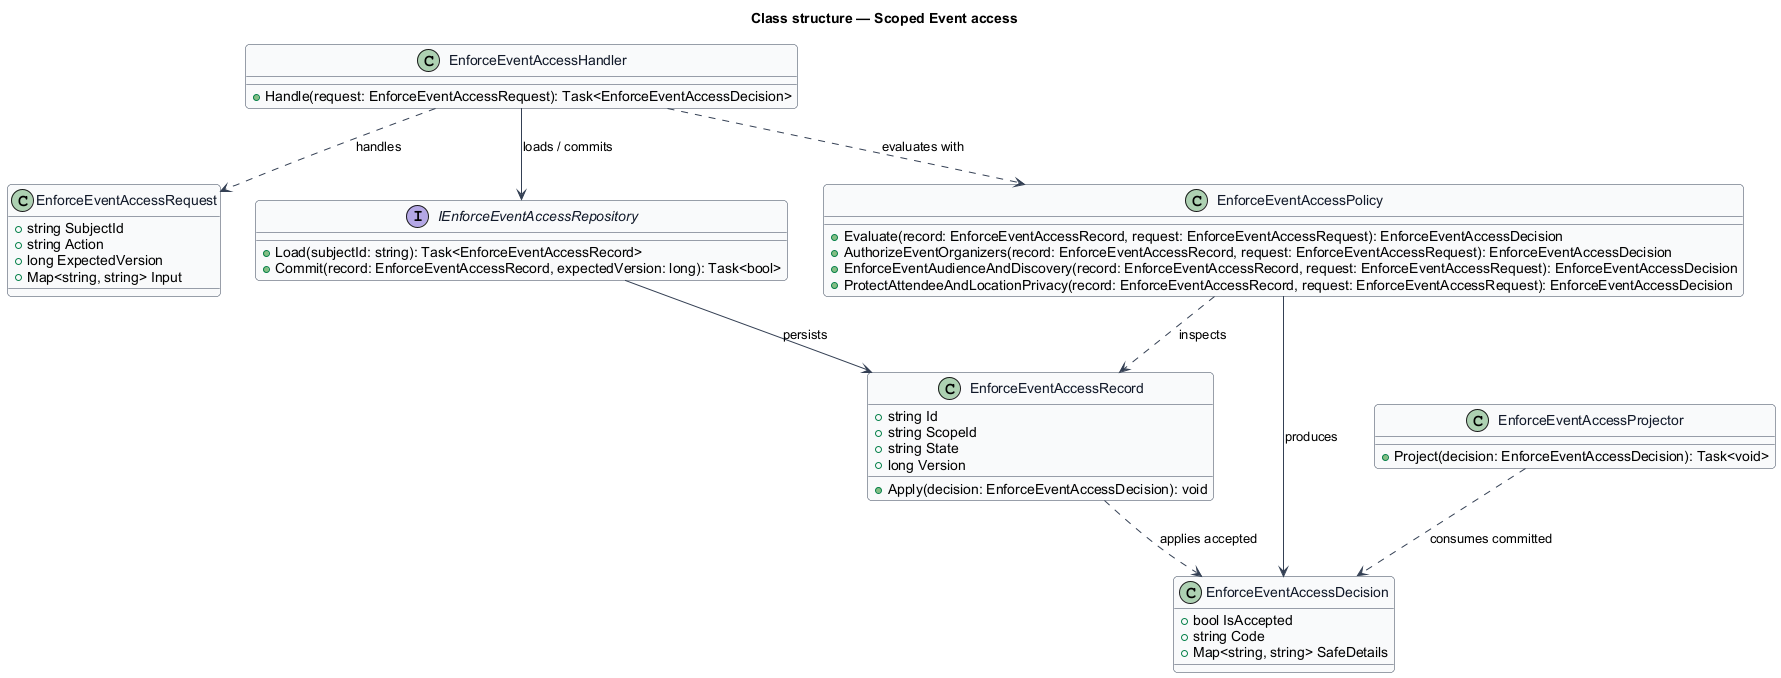

The diagram above was rendered by PlantUML. Its source (embedded in the PNG):
@startuml
skinparam backgroundColor #FFFFFF
skinparam shadowing false
skinparam roundcorner 8
skinparam defaultFontName Arial
skinparam ArrowColor #344054
skinparam class {
  BorderColor #344054
  FontColor #101828
  BackgroundColor #F9FAFB
}
title Class structure — Scoped Event access

class EnforceEventAccessRequest {
  +string SubjectId
  +string Action
  +long ExpectedVersion
  +Map<string, string> Input
}

class EnforceEventAccessDecision {
  +bool IsAccepted
  +string Code
  +Map<string, string> SafeDetails
}

class EnforceEventAccessRecord {
  +string Id
  +string ScopeId
  +string State
  +long Version
  +Apply(decision: EnforceEventAccessDecision): void
}

interface IEnforceEventAccessRepository {
  +Load(subjectId: string): Task<EnforceEventAccessRecord>
  +Commit(record: EnforceEventAccessRecord, expectedVersion: long): Task<bool>
}

class EnforceEventAccessPolicy {
  +Evaluate(record: EnforceEventAccessRecord, request: EnforceEventAccessRequest): EnforceEventAccessDecision
  +AuthorizeEventOrganizers(record: EnforceEventAccessRecord, request: EnforceEventAccessRequest): EnforceEventAccessDecision
  +EnforceEventAudienceAndDiscovery(record: EnforceEventAccessRecord, request: EnforceEventAccessRequest): EnforceEventAccessDecision
  +ProtectAttendeeAndLocationPrivacy(record: EnforceEventAccessRecord, request: EnforceEventAccessRequest): EnforceEventAccessDecision
}

class EnforceEventAccessHandler {
  +Handle(request: EnforceEventAccessRequest): Task<EnforceEventAccessDecision>
}

class EnforceEventAccessProjector {
  +Project(decision: EnforceEventAccessDecision): Task<void>
}

EnforceEventAccessHandler ..> EnforceEventAccessRequest : handles
EnforceEventAccessHandler ..> EnforceEventAccessPolicy : evaluates with
EnforceEventAccessHandler --> IEnforceEventAccessRepository : loads / commits
IEnforceEventAccessRepository --> EnforceEventAccessRecord : persists
EnforceEventAccessPolicy ..> EnforceEventAccessRecord : inspects
EnforceEventAccessPolicy --> EnforceEventAccessDecision : produces
EnforceEventAccessRecord ..> EnforceEventAccessDecision : applies accepted
EnforceEventAccessProjector ..> EnforceEventAccessDecision : consumes committed
@enduml